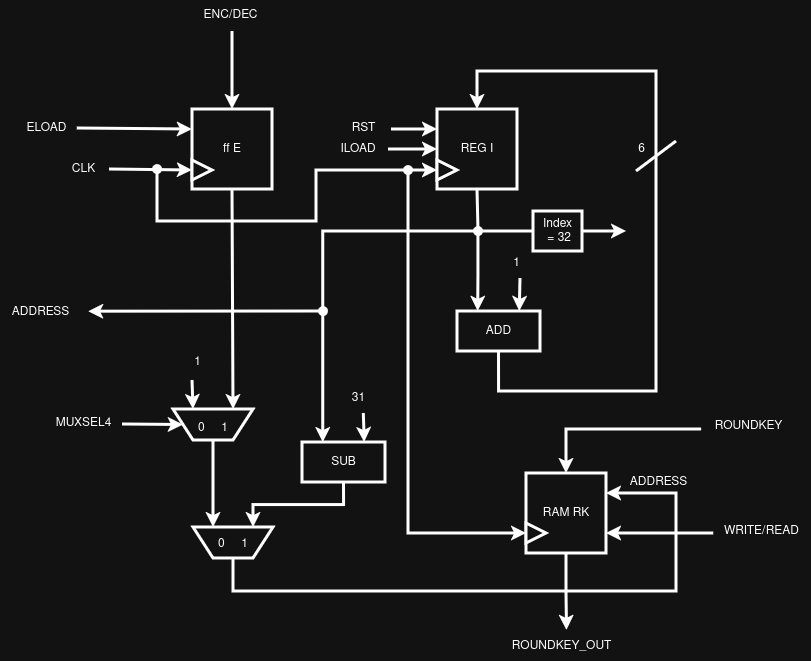

The diagram above was exported from draw.io. Its source (the exported page's mxGraphModel, read from the mxfile embedded in the PNG):
<mxGraphModel dx="1" dy="464" grid="1" gridSize="10" guides="1" tooltips="1" connect="1" arrows="1" fold="1" page="1" pageScale="1" pageWidth="850" pageHeight="1100" math="0" shadow="0">
  <root>
    <mxCell id="0" />
    <mxCell id="1" parent="0" />
    <mxCell id="1EFThtguPVEaoc4oyC06-776" parent="1" style="whiteSpace=wrap;html=1;aspect=fixed;strokeWidth=3;" value="ff E" vertex="1">
      <mxGeometry height="80" width="80" x="1297" y="929" as="geometry" />
    </mxCell>
    <mxCell id="1EFThtguPVEaoc4oyC06-777" parent="1" style="triangle;whiteSpace=wrap;html=1;strokeWidth=3;" value="" vertex="1">
      <mxGeometry height="20" width="20" x="1297" y="980" as="geometry" />
    </mxCell>
    <mxCell id="1EFThtguPVEaoc4oyC06-778" edge="1" parent="1" source="1EFThtguPVEaoc4oyC06-783" style="endArrow=classic;html=1;rounded=0;exitX=0.525;exitY=1.033;exitDx=0;exitDy=0;entryX=0.5;entryY=0;entryDx=0;entryDy=0;strokeWidth=3;exitPerimeter=0;" target="1EFThtguPVEaoc4oyC06-776" value="">
      <mxGeometry height="50" relative="1" width="50" as="geometry">
        <mxPoint x="1309" y="821" as="sourcePoint" />
        <mxPoint x="1599" y="1063" as="targetPoint" />
      </mxGeometry>
    </mxCell>
    <mxCell id="1EFThtguPVEaoc4oyC06-779" parent="1" style="text;html=1;align=center;verticalAlign=middle;resizable=0;points=[];autosize=1;strokeColor=none;fillColor=none;" value="ELOAD" vertex="1">
      <mxGeometry height="30" width="60" x="1121" y="933" as="geometry" />
    </mxCell>
    <mxCell id="1EFThtguPVEaoc4oyC06-780" edge="1" parent="1" source="1EFThtguPVEaoc4oyC06-782" style="endArrow=classic;html=1;rounded=0;entryX=0;entryY=0.5;entryDx=0;entryDy=0;strokeWidth=3;exitX=1.02;exitY=0.5;exitDx=0;exitDy=0;exitPerimeter=0;" target="1EFThtguPVEaoc4oyC06-777" value="">
      <mxGeometry height="50" relative="1" width="50" as="geometry">
        <mxPoint x="1238" y="989" as="sourcePoint" />
        <mxPoint x="1228" y="951" as="targetPoint" />
      </mxGeometry>
    </mxCell>
    <mxCell id="1EFThtguPVEaoc4oyC06-781" edge="1" parent="1" source="1EFThtguPVEaoc4oyC06-779" style="endArrow=classic;html=1;rounded=0;entryX=0;entryY=0.25;entryDx=0;entryDy=0;strokeWidth=3;exitX=1.013;exitY=0.5;exitDx=0;exitDy=0;exitPerimeter=0;" target="1EFThtguPVEaoc4oyC06-776" value="">
      <mxGeometry height="50" relative="1" width="50" as="geometry">
        <mxPoint x="1153" y="931" as="sourcePoint" />
        <mxPoint x="1212" y="931" as="targetPoint" />
      </mxGeometry>
    </mxCell>
    <mxCell id="1EFThtguPVEaoc4oyC06-782" parent="1" style="text;html=1;align=center;verticalAlign=middle;resizable=0;points=[];autosize=1;strokeColor=none;fillColor=none;" value="CLK" vertex="1">
      <mxGeometry height="30" width="50" x="1163" y="974" as="geometry" />
    </mxCell>
    <mxCell id="1EFThtguPVEaoc4oyC06-783" parent="1" style="text;html=1;align=center;verticalAlign=middle;resizable=0;points=[];autosize=1;strokeColor=none;fillColor=none;" value="ENC/DEC" vertex="1">
      <mxGeometry height="30" width="80" x="1295" y="820" as="geometry" />
    </mxCell>
    <mxCell id="1EFThtguPVEaoc4oyC06-784" parent="1" style="shape=trapezoid;perimeter=trapezoidPerimeter;whiteSpace=wrap;html=1;fixedSize=1;rotation=-180;strokeWidth=3;" value="" vertex="1">
      <mxGeometry height="31" width="80" x="1278" y="1229" as="geometry" />
    </mxCell>
    <mxCell id="1EFThtguPVEaoc4oyC06-785" edge="1" parent="1" source="1EFThtguPVEaoc4oyC06-786" style="endArrow=classic;html=1;rounded=0;entryX=1;entryY=0.5;entryDx=0;entryDy=0;strokeWidth=3;exitX=0.988;exitY=0.533;exitDx=0;exitDy=0;exitPerimeter=0;" target="1EFThtguPVEaoc4oyC06-784" value="">
      <mxGeometry height="50" relative="1" width="50" as="geometry">
        <mxPoint x="1214" y="1206" as="sourcePoint" />
        <mxPoint x="1274" y="1206" as="targetPoint" />
      </mxGeometry>
    </mxCell>
    <mxCell id="1EFThtguPVEaoc4oyC06-786" parent="1" style="text;html=1;align=center;verticalAlign=middle;resizable=0;points=[];autosize=1;strokeColor=none;fillColor=none;" value="MUXSEL4" vertex="1">
      <mxGeometry height="30" width="80" x="1148" y="1228" as="geometry" />
    </mxCell>
    <mxCell id="1EFThtguPVEaoc4oyC06-787" edge="1" parent="1" source="1EFThtguPVEaoc4oyC06-776" style="endArrow=classic;html=1;rounded=0;entryX=0.25;entryY=1;entryDx=0;entryDy=0;strokeWidth=3;exitX=0.5;exitY=1;exitDx=0;exitDy=0;" target="1EFThtguPVEaoc4oyC06-784" value="">
      <mxGeometry height="50" relative="1" width="50" as="geometry">
        <mxPoint x="1431" y="1001" as="sourcePoint" />
        <mxPoint x="1484" y="1001" as="targetPoint" />
      </mxGeometry>
    </mxCell>
    <mxCell id="1EFThtguPVEaoc4oyC06-788" parent="1" style="text;html=1;align=center;verticalAlign=middle;resizable=0;points=[];autosize=1;strokeColor=none;fillColor=none;" value="1" vertex="1">
      <mxGeometry height="30" width="30" x="1287" y="1167" as="geometry" />
    </mxCell>
    <mxCell id="1EFThtguPVEaoc4oyC06-789" edge="1" parent="1" style="endArrow=classic;html=1;rounded=0;entryX=0.75;entryY=1;entryDx=0;entryDy=0;strokeWidth=3;exitX=0.567;exitY=1.1;exitDx=0;exitDy=0;exitPerimeter=0;" target="1EFThtguPVEaoc4oyC06-784" value="">
      <mxGeometry height="50" relative="1" width="50" as="geometry">
        <mxPoint x="1297.0100000000002" y="1200" as="sourcePoint" />
        <mxPoint x="1449" y="1359" as="targetPoint" />
      </mxGeometry>
    </mxCell>
    <mxCell id="1EFThtguPVEaoc4oyC06-790" parent="1" style="shape=trapezoid;perimeter=trapezoidPerimeter;whiteSpace=wrap;html=1;fixedSize=1;rotation=-180;strokeWidth=3;" value="" vertex="1">
      <mxGeometry height="31" width="80" x="1298" y="1347" as="geometry" />
    </mxCell>
    <mxCell id="1EFThtguPVEaoc4oyC06-791" edge="1" parent="1" source="1EFThtguPVEaoc4oyC06-784" style="endArrow=classic;html=1;rounded=0;entryX=0.75;entryY=1;entryDx=0;entryDy=0;strokeWidth=3;exitX=0.5;exitY=0;exitDx=0;exitDy=0;" target="1EFThtguPVEaoc4oyC06-790" value="">
      <mxGeometry height="50" relative="1" width="50" as="geometry">
        <mxPoint x="1307.04" y="1389.9899999999998" as="sourcePoint" />
        <mxPoint x="1354" y="1352" as="targetPoint" />
      </mxGeometry>
    </mxCell>
    <mxCell id="1EFThtguPVEaoc4oyC06-792" edge="1" parent="1" source="1EFThtguPVEaoc4oyC06-793" style="endArrow=classic;html=1;rounded=0;entryX=0.25;entryY=1;entryDx=0;entryDy=0;strokeWidth=3;exitX=0.5;exitY=1;exitDx=0;exitDy=0;edgeStyle=orthogonalEdgeStyle;" target="1EFThtguPVEaoc4oyC06-790" value="">
      <mxGeometry height="50" relative="1" width="50" as="geometry">
        <mxPoint x="1511" y="1176" as="sourcePoint" />
        <mxPoint x="1552" y="1505" as="targetPoint" />
      </mxGeometry>
    </mxCell>
    <mxCell id="1EFThtguPVEaoc4oyC06-793" parent="1" style="rounded=0;whiteSpace=wrap;html=1;strokeWidth=3;" value="SUB" vertex="1">
      <mxGeometry height="40" width="83" x="1407" y="1262" as="geometry" />
    </mxCell>
    <mxCell id="1EFThtguPVEaoc4oyC06-794" parent="1" style="whiteSpace=wrap;html=1;aspect=fixed;strokeWidth=3;" value="REG I" vertex="1">
      <mxGeometry height="80" width="80" x="1542" y="929" as="geometry" />
    </mxCell>
    <mxCell id="1EFThtguPVEaoc4oyC06-795" parent="1" style="triangle;whiteSpace=wrap;html=1;strokeWidth=3;" value="" vertex="1">
      <mxGeometry height="20" width="20" x="1542" y="980" as="geometry" />
    </mxCell>
    <mxCell id="1EFThtguPVEaoc4oyC06-796" parent="1" style="text;html=1;align=center;verticalAlign=middle;resizable=0;points=[];autosize=1;strokeColor=none;fillColor=none;" value="RST" vertex="1">
      <mxGeometry height="30" width="50" x="1443" y="933" as="geometry" />
    </mxCell>
    <mxCell id="1EFThtguPVEaoc4oyC06-797" edge="1" parent="1" source="1EFThtguPVEaoc4oyC06-799" style="endArrow=classic;html=1;rounded=0;entryX=0;entryY=0.5;entryDx=0;entryDy=0;strokeWidth=3;exitX=1;exitY=0.6;exitDx=0;exitDy=0;exitPerimeter=0;edgeStyle=orthogonalEdgeStyle;" target="1EFThtguPVEaoc4oyC06-795" value="">
      <mxGeometry height="50" relative="1" width="50" as="geometry">
        <Array as="points">
          <mxPoint x="1262" y="1041" />
          <mxPoint x="1421" y="1041" />
          <mxPoint x="1421" y="990" />
        </Array>
        <mxPoint x="1271" y="1031" as="sourcePoint" />
        <mxPoint x="1493" y="951" as="targetPoint" />
      </mxGeometry>
    </mxCell>
    <mxCell id="1EFThtguPVEaoc4oyC06-798" edge="1" parent="1" source="1EFThtguPVEaoc4oyC06-796" style="endArrow=classic;html=1;rounded=0;entryX=0;entryY=0.25;entryDx=0;entryDy=0;strokeWidth=3;exitX=1.06;exitY=0.533;exitDx=0;exitDy=0;exitPerimeter=0;" target="1EFThtguPVEaoc4oyC06-794" value="">
      <mxGeometry height="50" relative="1" width="50" as="geometry">
        <mxPoint x="1374" y="931" as="sourcePoint" />
        <mxPoint x="1433" y="931" as="targetPoint" />
      </mxGeometry>
    </mxCell>
    <mxCell id="1EFThtguPVEaoc4oyC06-799" parent="1" style="shape=waypoint;sketch=0;fillStyle=solid;size=6;pointerEvents=1;points=[];fillColor=none;resizable=0;rotatable=0;perimeter=centerPerimeter;snapToPoint=1;strokeWidth=3;" value="" vertex="1">
      <mxGeometry height="20" width="20" x="1252" y="979" as="geometry" />
    </mxCell>
    <mxCell id="1EFThtguPVEaoc4oyC06-800" edge="1" parent="1" source="1EFThtguPVEaoc4oyC06-833" style="endArrow=classic;html=1;rounded=0;entryX=0;entryY=0.5;entryDx=0;entryDy=0;strokeWidth=3;exitX=1;exitY=0.5;exitDx=0;exitDy=0;" target="1EFThtguPVEaoc4oyC06-794" value="">
      <mxGeometry height="50" relative="1" width="50" as="geometry">
        <mxPoint x="1239" y="949" as="sourcePoint" />
        <mxPoint x="1500" y="1088" as="targetPoint" />
      </mxGeometry>
    </mxCell>
    <mxCell id="1EFThtguPVEaoc4oyC06-801" parent="1" style="shape=waypoint;sketch=0;fillStyle=solid;size=6;pointerEvents=1;points=[];fillColor=none;resizable=0;rotatable=0;perimeter=centerPerimeter;snapToPoint=1;strokeWidth=3;" value="" vertex="1">
      <mxGeometry height="20" width="20" x="1573" y="1041" as="geometry" />
    </mxCell>
    <mxCell id="1EFThtguPVEaoc4oyC06-802" edge="1" parent="1" source="1EFThtguPVEaoc4oyC06-801" style="endArrow=none;html=1;rounded=0;entryX=0.5;entryY=1;entryDx=0;entryDy=0;strokeWidth=3;exitX=0.65;exitY=0.95;exitDx=0;exitDy=0;exitPerimeter=0;" target="1EFThtguPVEaoc4oyC06-794" value="">
      <mxGeometry height="50" relative="1" width="50" as="geometry">
        <mxPoint x="1731" y="1141" as="sourcePoint" />
        <mxPoint x="1611" y="1101" as="targetPoint" />
      </mxGeometry>
    </mxCell>
    <mxCell id="1EFThtguPVEaoc4oyC06-803" parent="1" style="rounded=0;whiteSpace=wrap;html=1;strokeWidth=3;" value="ADD" vertex="1">
      <mxGeometry height="40" width="83" x="1562" y="1131" as="geometry" />
    </mxCell>
    <mxCell id="1EFThtguPVEaoc4oyC06-804" edge="1" parent="1" source="1EFThtguPVEaoc4oyC06-801" style="endArrow=classic;html=1;rounded=0;entryX=0.25;entryY=0;entryDx=0;entryDy=0;strokeWidth=3;exitX=0.5;exitY=0.8;exitDx=0;exitDy=0;edgeStyle=orthogonalEdgeStyle;exitPerimeter=0;" target="1EFThtguPVEaoc4oyC06-803" value="">
      <mxGeometry height="50" relative="1" width="50" as="geometry">
        <mxPoint x="1746" y="1211" as="sourcePoint" />
        <mxPoint x="1601" y="1290" as="targetPoint" />
      </mxGeometry>
    </mxCell>
    <mxCell id="1EFThtguPVEaoc4oyC06-805" parent="1" style="text;html=1;align=center;verticalAlign=middle;resizable=0;points=[];autosize=1;strokeColor=none;fillColor=none;" value="1" vertex="1">
      <mxGeometry height="30" width="30" x="1606" y="1068" as="geometry" />
    </mxCell>
    <mxCell id="1EFThtguPVEaoc4oyC06-806" edge="1" parent="1" source="1EFThtguPVEaoc4oyC06-805" style="endArrow=classic;html=1;rounded=0;entryX=0.75;entryY=0;entryDx=0;entryDy=0;strokeWidth=3;exitX=0.633;exitY=1;exitDx=0;exitDy=0;exitPerimeter=0;" target="1EFThtguPVEaoc4oyC06-803" value="">
      <mxGeometry height="50" relative="1" width="50" as="geometry">
        <mxPoint x="1624.0100000000002" y="1103.9899999999998" as="sourcePoint" />
        <mxPoint x="1672" y="1138" as="targetPoint" />
      </mxGeometry>
    </mxCell>
    <mxCell id="1EFThtguPVEaoc4oyC06-807" edge="1" parent="1" source="1EFThtguPVEaoc4oyC06-803" style="endArrow=classic;html=1;rounded=0;strokeWidth=3;exitX=0.5;exitY=1;exitDx=0;exitDy=0;entryX=0.5;entryY=0;entryDx=0;entryDy=0;edgeStyle=orthogonalEdgeStyle;" target="1EFThtguPVEaoc4oyC06-794" value="">
      <mxGeometry height="50" relative="1" width="50" as="geometry">
        <Array as="points">
          <mxPoint x="1604" y="1211" />
          <mxPoint x="1761" y="1211" />
          <mxPoint x="1761" y="891" />
          <mxPoint x="1582" y="891" />
        </Array>
        <mxPoint x="1701.0100000000002" y="1234" as="sourcePoint" />
        <mxPoint x="1741" y="991" as="targetPoint" />
      </mxGeometry>
    </mxCell>
    <mxCell id="1EFThtguPVEaoc4oyC06-808" edge="1" parent="1" source="1EFThtguPVEaoc4oyC06-810" style="endArrow=none;html=1;rounded=0;strokeWidth=3;entryX=1.15;entryY=0.35;entryDx=0;entryDy=0;entryPerimeter=0;exitX=0;exitY=0.5;exitDx=0;exitDy=0;" target="1EFThtguPVEaoc4oyC06-801" value="">
      <mxGeometry height="50" relative="1" width="50" as="geometry">
        <mxPoint x="1731" y="973" as="sourcePoint" />
        <mxPoint x="1671" y="1003" as="targetPoint" />
      </mxGeometry>
    </mxCell>
    <mxCell id="1EFThtguPVEaoc4oyC06-809" parent="1" style="text;html=1;align=center;verticalAlign=middle;resizable=0;points=[];autosize=1;strokeColor=none;fillColor=none;" value="6" vertex="1">
      <mxGeometry height="30" width="30" x="1731" y="954" as="geometry" />
    </mxCell>
    <mxCell id="1EFThtguPVEaoc4oyC06-810" parent="1" style="rounded=0;whiteSpace=wrap;html=1;strokeWidth=3;" value="&lt;div&gt;Index&lt;/div&gt;&lt;div&gt;&amp;nbsp;= 32&lt;/div&gt;" vertex="1">
      <mxGeometry height="40" width="49" x="1638" y="1031" as="geometry" />
    </mxCell>
    <mxCell id="1EFThtguPVEaoc4oyC06-811" edge="1" parent="1" source="1EFThtguPVEaoc4oyC06-810" style="endArrow=classic;html=1;rounded=0;strokeWidth=3;exitX=1;exitY=0.5;exitDx=0;exitDy=0;" value="">
      <mxGeometry height="50" relative="1" width="50" as="geometry">
        <mxPoint x="1823" y="1376" as="sourcePoint" />
        <mxPoint x="1731" y="1051" as="targetPoint" />
      </mxGeometry>
    </mxCell>
    <mxCell id="1EFThtguPVEaoc4oyC06-812" edge="1" parent="1" style="endArrow=none;html=1;rounded=0;strokeWidth=3;" value="">
      <mxGeometry height="50" relative="1" width="50" as="geometry">
        <mxPoint x="1741" y="991" as="sourcePoint" />
        <mxPoint x="1781" y="961" as="targetPoint" />
      </mxGeometry>
    </mxCell>
    <mxCell id="1EFThtguPVEaoc4oyC06-813" parent="1" style="text;html=1;align=center;verticalAlign=middle;resizable=0;points=[];autosize=1;strokeColor=none;fillColor=none;" value="31" vertex="1">
      <mxGeometry height="30" width="40" x="1443" y="1203" as="geometry" />
    </mxCell>
    <mxCell id="1EFThtguPVEaoc4oyC06-814" edge="1" parent="1" source="1EFThtguPVEaoc4oyC06-813" style="endArrow=classic;html=1;rounded=0;entryX=0.75;entryY=0;entryDx=0;entryDy=0;strokeWidth=3;exitX=0.633;exitY=1;exitDx=0;exitDy=0;exitPerimeter=0;" target="1EFThtguPVEaoc4oyC06-793" value="">
      <mxGeometry height="50" relative="1" width="50" as="geometry">
        <mxPoint x="1586.0100000000002" y="1237.9899999999998" as="sourcePoint" />
        <mxPoint x="1586" y="1265" as="targetPoint" />
      </mxGeometry>
    </mxCell>
    <mxCell id="1EFThtguPVEaoc4oyC06-815" edge="1" parent="1" source="1EFThtguPVEaoc4oyC06-801" style="endArrow=classic;html=1;rounded=0;strokeWidth=3;exitX=0.7;exitY=0.85;exitDx=0;exitDy=0;entryX=0.25;entryY=0;entryDx=0;entryDy=0;exitPerimeter=0;edgeStyle=orthogonalEdgeStyle;" target="1EFThtguPVEaoc4oyC06-793" value="">
      <mxGeometry height="50" relative="1" width="50" as="geometry">
        <mxPoint x="1721" y="1081" as="sourcePoint" />
        <mxPoint x="1765" y="1081" as="targetPoint" />
      </mxGeometry>
    </mxCell>
    <mxCell id="1EFThtguPVEaoc4oyC06-816" parent="1" style="whiteSpace=wrap;html=1;aspect=fixed;strokeWidth=3;" value="RAM RK" vertex="1">
      <mxGeometry height="80" width="80" x="1631" y="1293" as="geometry" />
    </mxCell>
    <mxCell id="1EFThtguPVEaoc4oyC06-817" parent="1" style="triangle;whiteSpace=wrap;html=1;strokeWidth=3;" value="" vertex="1">
      <mxGeometry height="20" width="20" x="1631" y="1343" as="geometry" />
    </mxCell>
    <mxCell id="1EFThtguPVEaoc4oyC06-818" parent="1" style="shape=waypoint;sketch=0;fillStyle=solid;size=6;pointerEvents=1;points=[];fillColor=none;resizable=0;rotatable=0;perimeter=centerPerimeter;snapToPoint=1;strokeWidth=3;" value="" vertex="1">
      <mxGeometry height="20" width="20" x="1503" y="980" as="geometry" />
    </mxCell>
    <mxCell id="1EFThtguPVEaoc4oyC06-819" edge="1" parent="1" source="1EFThtguPVEaoc4oyC06-818" style="endArrow=classic;html=1;rounded=0;entryX=0;entryY=0.5;entryDx=0;entryDy=0;strokeWidth=3;exitX=0.55;exitY=1.05;exitDx=0;exitDy=0;edgeStyle=orthogonalEdgeStyle;exitPerimeter=0;" target="1EFThtguPVEaoc4oyC06-817" value="">
      <mxGeometry height="50" relative="1" width="50" as="geometry">
        <Array as="points">
          <mxPoint x="1513" y="1353" />
        </Array>
        <mxPoint x="1603" y="1181" as="sourcePoint" />
        <mxPoint x="1441" y="1224" as="targetPoint" />
      </mxGeometry>
    </mxCell>
    <mxCell id="1EFThtguPVEaoc4oyC06-820" edge="1" parent="1" source="1EFThtguPVEaoc4oyC06-821" style="endArrow=classic;html=1;rounded=0;strokeWidth=3;edgeStyle=orthogonalEdgeStyle;entryX=0.5;entryY=0;entryDx=0;entryDy=0;exitX=-0.02;exitY=0.6;exitDx=0;exitDy=0;exitPerimeter=0;" target="1EFThtguPVEaoc4oyC06-816" value="">
      <mxGeometry height="50" relative="1" width="50" as="geometry">
        <mxPoint x="1821" y="1251" as="sourcePoint" />
        <mxPoint x="1751" y="1321" as="targetPoint" />
      </mxGeometry>
    </mxCell>
    <mxCell id="1EFThtguPVEaoc4oyC06-821" parent="1" style="text;html=1;align=center;verticalAlign=middle;resizable=0;points=[];autosize=1;strokeColor=none;fillColor=none;" value="ROUNDKEY" vertex="1">
      <mxGeometry height="30" width="90" x="1808" y="1231" as="geometry" />
    </mxCell>
    <mxCell id="1EFThtguPVEaoc4oyC06-822" edge="1" parent="1" source="1EFThtguPVEaoc4oyC06-790" style="endArrow=classic;html=1;rounded=0;strokeWidth=3;edgeStyle=orthogonalEdgeStyle;entryX=1;entryY=0.25;entryDx=0;entryDy=0;exitX=0.5;exitY=0;exitDx=0;exitDy=0;" target="1EFThtguPVEaoc4oyC06-816" value="">
      <mxGeometry height="50" relative="1" width="50" as="geometry">
        <Array as="points">
          <mxPoint x="1338" y="1411" />
          <mxPoint x="1781" y="1411" />
          <mxPoint x="1781" y="1313" />
        </Array>
        <mxPoint x="1911" y="1371" as="sourcePoint" />
        <mxPoint x="1781" y="1415" as="targetPoint" />
      </mxGeometry>
    </mxCell>
    <mxCell id="1EFThtguPVEaoc4oyC06-823" parent="1" style="text;html=1;align=center;verticalAlign=middle;resizable=0;points=[];autosize=1;strokeColor=none;fillColor=none;" value="WRITE/READ" vertex="1">
      <mxGeometry height="30" width="100" x="1816" y="1336" as="geometry" />
    </mxCell>
    <mxCell id="1EFThtguPVEaoc4oyC06-824" edge="1" parent="1" source="1EFThtguPVEaoc4oyC06-823" style="endArrow=classic;html=1;rounded=0;strokeWidth=3;edgeStyle=orthogonalEdgeStyle;entryX=1;entryY=0.75;entryDx=0;entryDy=0;exitX=0.022;exitY=0.567;exitDx=0;exitDy=0;exitPerimeter=0;" target="1EFThtguPVEaoc4oyC06-816" value="">
      <mxGeometry height="50" relative="1" width="50" as="geometry">
        <mxPoint x="1911" y="1431" as="sourcePoint" />
        <mxPoint x="1781" y="1475" as="targetPoint" />
      </mxGeometry>
    </mxCell>
    <mxCell id="1EFThtguPVEaoc4oyC06-825" parent="1" style="text;html=1;align=center;verticalAlign=middle;resizable=0;points=[];autosize=1;strokeColor=none;fillColor=none;" value="ROUNDKEY_OUT" vertex="1">
      <mxGeometry height="30" width="120" x="1606" y="1451" as="geometry" />
    </mxCell>
    <mxCell id="1EFThtguPVEaoc4oyC06-826" edge="1" parent="1" source="1EFThtguPVEaoc4oyC06-816" style="endArrow=classic;html=1;rounded=0;strokeWidth=3;edgeStyle=orthogonalEdgeStyle;entryX=0.546;entryY=-0.033;entryDx=0;entryDy=0;exitX=0.5;exitY=1;exitDx=0;exitDy=0;entryPerimeter=0;" target="1EFThtguPVEaoc4oyC06-825" value="">
      <mxGeometry height="50" relative="1" width="50" as="geometry">
        <mxPoint x="1907.04" y="1431" as="sourcePoint" />
        <mxPoint x="1601" y="1411" as="targetPoint" />
      </mxGeometry>
    </mxCell>
    <mxCell id="1EFThtguPVEaoc4oyC06-827" parent="1" style="text;html=1;align=center;verticalAlign=middle;resizable=0;points=[];autosize=1;strokeColor=none;fillColor=none;" value="ADDRESS" vertex="1">
      <mxGeometry height="30" width="80" x="1723" y="1287" as="geometry" />
    </mxCell>
    <mxCell id="1EFThtguPVEaoc4oyC06-828" parent="1" style="text;html=1;align=center;verticalAlign=middle;resizable=0;points=[];autosize=1;strokeColor=none;fillColor=none;" value="ADDRESS" vertex="1">
      <mxGeometry height="30" width="80" x="1105" y="1117" as="geometry" />
    </mxCell>
    <mxCell id="1EFThtguPVEaoc4oyC06-829" parent="1" style="shape=waypoint;sketch=0;fillStyle=solid;size=6;pointerEvents=1;points=[];fillColor=none;resizable=0;rotatable=0;perimeter=centerPerimeter;snapToPoint=1;strokeWidth=3;" value="" vertex="1">
      <mxGeometry height="20" width="20" x="1418" y="1121" as="geometry" />
    </mxCell>
    <mxCell id="1EFThtguPVEaoc4oyC06-830" edge="1" parent="1" source="1EFThtguPVEaoc4oyC06-829" style="endArrow=classic;html=1;rounded=0;entryX=1.102;entryY=0.473;entryDx=0;entryDy=0;strokeWidth=3;exitX=-0.162;exitY=0.856;exitDx=0;exitDy=0;exitPerimeter=0;entryPerimeter=0;" target="1EFThtguPVEaoc4oyC06-828" value="">
      <mxGeometry height="50" relative="1" width="50" as="geometry">
        <mxPoint x="1241" y="1133" as="sourcePoint" />
        <mxPoint x="1242" y="1353" as="targetPoint" />
      </mxGeometry>
    </mxCell>
    <mxCell id="1EFThtguPVEaoc4oyC06-831" parent="1" style="text;html=1;whiteSpace=wrap;strokeColor=none;fillColor=none;align=center;verticalAlign=middle;rounded=0;" value="0&amp;nbsp; &amp;nbsp; &amp;nbsp;1" vertex="1">
      <mxGeometry height="30" width="60" x="1308" y="1349" as="geometry" />
    </mxCell>
    <mxCell id="1EFThtguPVEaoc4oyC06-832" parent="1" style="text;html=1;whiteSpace=wrap;strokeColor=none;fillColor=none;align=center;verticalAlign=middle;rounded=0;" value="0&amp;nbsp; &amp;nbsp; &amp;nbsp;1" vertex="1">
      <mxGeometry height="30" width="60" x="1288" y="1233" as="geometry" />
    </mxCell>
    <mxCell id="1EFThtguPVEaoc4oyC06-833" parent="1" style="text;html=1;whiteSpace=wrap;strokeColor=none;fillColor=none;align=center;verticalAlign=middle;rounded=0;" value="&lt;div&gt;ILOAD&lt;/div&gt;" vertex="1">
      <mxGeometry height="30" width="60" x="1433" y="954" as="geometry" />
    </mxCell>
  </root>
</mxGraphModel>